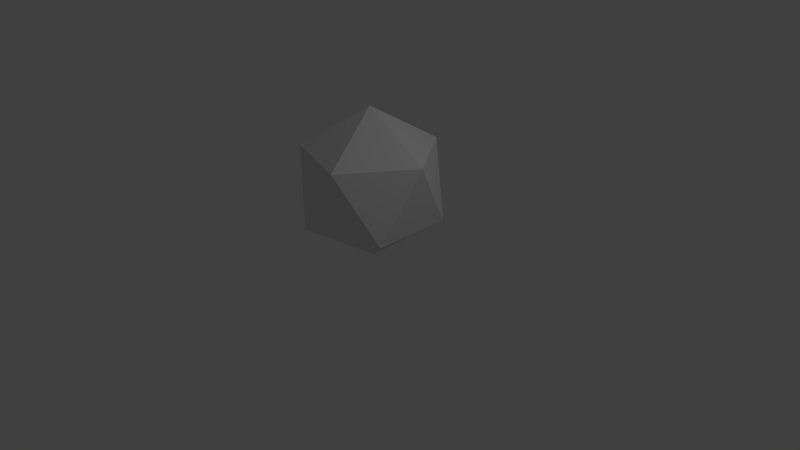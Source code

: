 # Source: d20.blend  (saved by Blender 2.70.0; exported with 4.5.12 LTS)
import bpy
from mathutils import Matrix  # noqa: F401  (used for matrix-valued properties, if any)

bpy.ops.wm.read_factory_settings(use_empty=True)
scene = bpy.context.scene
scene.name = 'Scene'

# ---- collections
col_collection_1 = bpy.data.collections.new('Collection 1'); scene.collection.children.link(col_collection_1)

# ---- world
world_world = bpy.data.worlds.new('World'); scene.world = world_world
world_world.color = (0.05088, 0.05088, 0.05088)
world_world.use_sun_shadow = False
world_world.sun_shadow_jitter_overblur = 0.0
world_world.cycles.sampling_method = 'MANUAL'
world_world.cycles.sample_map_resolution = 256

# ---- cameras
cam_camera = bpy.data.cameras.new('Camera')
cam_camera.clip_end = 100.0
cam_camera.lens = 35.0
cam_camera.sensor_width = 32.0
cam_camera.sensor_height = 18.0
cam_camera.ortho_scale = 7.314
cam_camera.dof.focus_distance = 0.0
cam_camera.dof.aperture_fstop = 128.0

# ---- lights
light_lamp = bpy.data.lights.new('Lamp', 'POINT')
light_lamp.transmission_factor = 0.0
light_lamp.cutoff_distance = 30.0
light_lamp.energy = 100.0
light_lamp.shadow_buffer_clip_start = 1.001
light_lamp.shadow_soft_size = 0.1
light_lamp.shadow_maximum_resolution = 0.006
light_lamp.use_absolute_resolution = True
light_lamp.cycles.use_multiple_importance_sampling = False

# ---- meshes
me_icosphere = bpy.data.meshes.new('Icosphere')
me_icosphere.from_pydata([(0.0, 0.0, 0.0), (0.7236, -0.5257, 0.5528), (-0.2764, -0.8506, 0.5528), (-0.8944, 0.0, 0.5528), (-0.2764, 0.8506, 0.5528), (0.7236, 0.5257, 0.5528), (0.2764, -0.8506, 1.447), (-0.7236, -0.5257, 1.447), (-0.7236, 0.5257, 1.447), (0.2764, 0.8506, 1.447), (0.8944, 0.0, 1.447), (0.0, 0.0, 2.0)], [], [(0, 1, 2), (1, 0, 5), (0, 2, 3), (0, 3, 4), (0, 4, 5), (1, 5, 10), (2, 1, 6), (3, 2, 7), (4, 3, 8), (5, 4, 9), (1, 10, 6), (2, 6, 7), (3, 7, 8), (4, 8, 9), (5, 9, 10), (6, 10, 11), (7, 6, 11), (8, 7, 11), (9, 8, 11), (10, 9, 11)])
_uv = me_icosphere.uv_layers.new(name='UVMap')
_uv.uv.foreach_set('vector', [0.5383, 0.06337, 0.5053, 0.371, 0.3657, 0.1901, 0.5053, 0.371, 0.5383, 0.06337, 0.7313, 0.2535, 0.1811, 1.0, 0.1542, 0.7489, 0.3657, 0.9041, 0.3926, 0.4977, 0.5771, 0.5936, 0.3657, 0.7488, 0.5383, 0.06337, 0.7313, 0.0, 0.7313, 0.2535, 0.5053, 0.371, 0.7313, 0.2535, 0.678, 0.4977, 0.604, 0.4977, 0.7886, 0.5936, 0.5771, 0.7489, 0.3657, 0.9041, 0.1542, 0.7489, 0.3657, 0.5936, 0.3657, 0.7488, 0.5771, 0.5936, 0.5771, 0.9041, 1.0, 0.9041, 0.8155, 1.0, 0.7886, 0.7488, 0.7886, 0.5936, 0.7886, 0.9041, 0.5771, 0.7489, 0.1542, 0.7489, 0.1811, 0.4977, 0.3657, 0.5936, 0.3123, 0.0, 0.3657, 0.2442, 0.1397, 0.1267, 0.3657, 0.7488, 0.5771, 0.9041, 0.3926, 1.0, 1.0, 0.9041, 0.7886, 0.7488, 1.0, 0.5936, 0.5771, 0.7489, 0.7886, 0.9041, 0.604, 1.0, 0.3657, 0.2442, 0.3657, 0.4977, 0.1726, 0.4343, 0.1397, 0.1267, 0.3657, 0.2442, 0.1726, 0.4343, 0.0, 0.3076, 0.1397, 0.1267, 0.1726, 0.4343, 1.0, 0.5936, 0.7886, 0.7488, 0.8155, 0.4977])
me_icosphere.use_remesh_preserve_volume = False
me_icosphere.use_remesh_preserve_attributes = False
me_icosphere.use_mirror_vertex_groups = False
me_icosphere.update()

# ---- objects
ob_icosphere = bpy.data.objects.new('Icosphere', me_icosphere)
ob_lamp = bpy.data.objects.new('Lamp', light_lamp)
ob_camera = bpy.data.objects.new('Camera', cam_camera)

# ---- transforms, parenting, visibility, modifiers, constraints
ob_icosphere.location = (0.0, 0.0, 0.0)
ob_icosphere.lineart.crease_threshold = 0.0
ob_lamp.location = (4.076, 1.005, 5.904)
ob_lamp.rotation_euler = (0.6503, 0.05522, 1.866)
ob_lamp.lock_rotations_4d = False
ob_lamp.empty_display_type = 'ARROWS'
ob_lamp.color = (0.0, 0.0, 0.0, 0.0)
ob_lamp.lineart.crease_threshold = 0.0
ob_camera.location = (7.481, -6.508, 5.344)
ob_camera.rotation_euler = (1.109, 0.01082, 0.8149)
ob_camera.lock_rotations_4d = False
ob_camera.empty_display_type = 'ARROWS'
ob_camera.color = (0.0, 0.0, 0.0, 0.0)
ob_camera.display_type = 'WIRE'
ob_camera.lineart.crease_threshold = 0.0

# ---- collection membership
col_collection_1.objects.link(ob_icosphere)
col_collection_1.objects.link(ob_lamp)
col_collection_1.objects.link(ob_camera)

# ---- scene / render settings (as saved in the file)
scene.camera = ob_camera
scene.frame_start = 1; scene.frame_end = 250; scene.frame_set(1)
scene.render.engine = 'BLENDER_EEVEE_NEXT'
scene.render.resolution_percentage = 50
scene.render.dither_intensity = 0.0
scene.cycles.use_denoising = False
scene.cycles.samples = 10
scene.cycles.sampling_pattern = 'TABULATED_SOBOL'
scene.cycles.light_sampling_threshold = 0.0
scene.cycles.use_adaptive_sampling = False
scene.cycles.use_light_tree = False
scene.cycles.blur_glossy = 0.0
scene.cycles.volume_bounces = 1
scene.cycles.pixel_filter_type = 'GAUSSIAN'
scene.cycles.sample_clamp_indirect = 0.0
scene.view_settings.view_transform = 'Standard'
bpy.context.view_layer.update()
